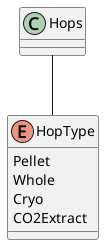

The diagram above was rendered by PlantUML. Its source (embedded in the PNG):
@startuml
Enum "HopType" {
    Pellet
    Whole
    Cryo
    CO2Extract
}
Hops -- HopType
@enduml